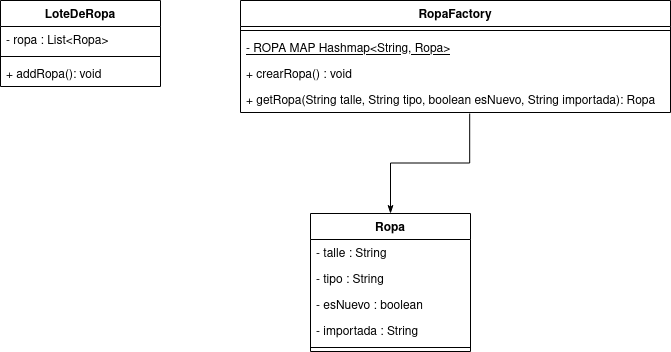

The diagram above was exported from draw.io. Its source (the exported page's mxGraphModel, read from the mxfile embedded in the PNG):
<mxGraphModel dx="1590" dy="764" grid="1" gridSize="10" guides="1" tooltips="1" connect="1" arrows="1" fold="1" page="1" pageScale="1" pageWidth="827" pageHeight="1169" math="0" shadow="0">
  <root>
    <mxCell id="0" />
    <mxCell id="1" parent="0" />
    <mxCell id="IczwNsW14HzG69htHISh-17" style="edgeStyle=orthogonalEdgeStyle;rounded=0;orthogonalLoop=1;jettySize=auto;html=1;entryX=0.533;entryY=1.038;entryDx=0;entryDy=0;entryPerimeter=0;startArrow=classicThin;startFill=1;endArrow=none;endFill=0;" edge="1" parent="1" source="IczwNsW14HzG69htHISh-1" target="IczwNsW14HzG69htHISh-8">
      <mxGeometry relative="1" as="geometry" />
    </mxCell>
    <mxCell id="IczwNsW14HzG69htHISh-1" value="Ropa" style="swimlane;fontStyle=1;align=center;verticalAlign=top;childLayout=stackLayout;horizontal=1;startSize=26;horizontalStack=0;resizeParent=1;resizeParentMax=0;resizeLast=0;collapsible=1;marginBottom=0;" vertex="1" parent="1">
      <mxGeometry x="360" y="490" width="160" height="138" as="geometry" />
    </mxCell>
    <mxCell id="IczwNsW14HzG69htHISh-2" value="- talle : String" style="text;strokeColor=none;fillColor=none;align=left;verticalAlign=top;spacingLeft=4;spacingRight=4;overflow=hidden;rotatable=0;points=[[0,0.5],[1,0.5]];portConstraint=eastwest;" vertex="1" parent="IczwNsW14HzG69htHISh-1">
      <mxGeometry y="26" width="160" height="26" as="geometry" />
    </mxCell>
    <mxCell id="IczwNsW14HzG69htHISh-14" value="- tipo : String" style="text;strokeColor=none;fillColor=none;align=left;verticalAlign=top;spacingLeft=4;spacingRight=4;overflow=hidden;rotatable=0;points=[[0,0.5],[1,0.5]];portConstraint=eastwest;" vertex="1" parent="IczwNsW14HzG69htHISh-1">
      <mxGeometry y="52" width="160" height="26" as="geometry" />
    </mxCell>
    <mxCell id="IczwNsW14HzG69htHISh-13" value="- esNuevo : boolean" style="text;strokeColor=none;fillColor=none;align=left;verticalAlign=top;spacingLeft=4;spacingRight=4;overflow=hidden;rotatable=0;points=[[0,0.5],[1,0.5]];portConstraint=eastwest;" vertex="1" parent="IczwNsW14HzG69htHISh-1">
      <mxGeometry y="78" width="160" height="26" as="geometry" />
    </mxCell>
    <mxCell id="IczwNsW14HzG69htHISh-15" value="- importada : String" style="text;strokeColor=none;fillColor=none;align=left;verticalAlign=top;spacingLeft=4;spacingRight=4;overflow=hidden;rotatable=0;points=[[0,0.5],[1,0.5]];portConstraint=eastwest;" vertex="1" parent="IczwNsW14HzG69htHISh-1">
      <mxGeometry y="104" width="160" height="26" as="geometry" />
    </mxCell>
    <mxCell id="IczwNsW14HzG69htHISh-3" value="" style="line;strokeWidth=1;fillColor=none;align=left;verticalAlign=middle;spacingTop=-1;spacingLeft=3;spacingRight=3;rotatable=0;labelPosition=right;points=[];portConstraint=eastwest;" vertex="1" parent="IczwNsW14HzG69htHISh-1">
      <mxGeometry y="130" width="160" height="8" as="geometry" />
    </mxCell>
    <mxCell id="IczwNsW14HzG69htHISh-5" value="RopaFactory" style="swimlane;fontStyle=1;align=center;verticalAlign=top;childLayout=stackLayout;horizontal=1;startSize=26;horizontalStack=0;resizeParent=1;resizeParentMax=0;resizeLast=0;collapsible=1;marginBottom=0;" vertex="1" parent="1">
      <mxGeometry x="290" y="277" width="430" height="112" as="geometry" />
    </mxCell>
    <mxCell id="IczwNsW14HzG69htHISh-7" value="" style="line;strokeWidth=1;fillColor=none;align=left;verticalAlign=middle;spacingTop=-1;spacingLeft=3;spacingRight=3;rotatable=0;labelPosition=right;points=[];portConstraint=eastwest;" vertex="1" parent="IczwNsW14HzG69htHISh-5">
      <mxGeometry y="26" width="430" height="8" as="geometry" />
    </mxCell>
    <mxCell id="IczwNsW14HzG69htHISh-6" value="- ROPA MAP Hashmap&lt;String, Ropa&gt;" style="text;strokeColor=none;fillColor=none;align=left;verticalAlign=top;spacingLeft=4;spacingRight=4;overflow=hidden;rotatable=0;points=[[0,0.5],[1,0.5]];portConstraint=eastwest;fontStyle=4" vertex="1" parent="IczwNsW14HzG69htHISh-5">
      <mxGeometry y="34" width="430" height="26" as="geometry" />
    </mxCell>
    <mxCell id="IczwNsW14HzG69htHISh-16" value="+ crearRopa() : void " style="text;strokeColor=none;fillColor=none;align=left;verticalAlign=top;spacingLeft=4;spacingRight=4;overflow=hidden;rotatable=0;points=[[0,0.5],[1,0.5]];portConstraint=eastwest;" vertex="1" parent="IczwNsW14HzG69htHISh-5">
      <mxGeometry y="60" width="430" height="26" as="geometry" />
    </mxCell>
    <mxCell id="IczwNsW14HzG69htHISh-8" value="+ getRopa(String talle, String tipo, boolean esNuevo, String importada): Ropa" style="text;strokeColor=none;fillColor=none;align=left;verticalAlign=top;spacingLeft=4;spacingRight=4;overflow=hidden;rotatable=0;points=[[0,0.5],[1,0.5]];portConstraint=eastwest;" vertex="1" parent="IczwNsW14HzG69htHISh-5">
      <mxGeometry y="86" width="430" height="26" as="geometry" />
    </mxCell>
    <mxCell id="IczwNsW14HzG69htHISh-9" value="LoteDeRopa" style="swimlane;fontStyle=1;align=center;verticalAlign=top;childLayout=stackLayout;horizontal=1;startSize=26;horizontalStack=0;resizeParent=1;resizeParentMax=0;resizeLast=0;collapsible=1;marginBottom=0;" vertex="1" parent="1">
      <mxGeometry x="50" y="277" width="160" height="86" as="geometry" />
    </mxCell>
    <mxCell id="IczwNsW14HzG69htHISh-10" value="- ropa : List&lt;Ropa&gt;" style="text;strokeColor=none;fillColor=none;align=left;verticalAlign=top;spacingLeft=4;spacingRight=4;overflow=hidden;rotatable=0;points=[[0,0.5],[1,0.5]];portConstraint=eastwest;" vertex="1" parent="IczwNsW14HzG69htHISh-9">
      <mxGeometry y="26" width="160" height="26" as="geometry" />
    </mxCell>
    <mxCell id="IczwNsW14HzG69htHISh-11" value="" style="line;strokeWidth=1;fillColor=none;align=left;verticalAlign=middle;spacingTop=-1;spacingLeft=3;spacingRight=3;rotatable=0;labelPosition=right;points=[];portConstraint=eastwest;" vertex="1" parent="IczwNsW14HzG69htHISh-9">
      <mxGeometry y="52" width="160" height="8" as="geometry" />
    </mxCell>
    <mxCell id="IczwNsW14HzG69htHISh-12" value="+ addRopa(): void" style="text;strokeColor=none;fillColor=none;align=left;verticalAlign=top;spacingLeft=4;spacingRight=4;overflow=hidden;rotatable=0;points=[[0,0.5],[1,0.5]];portConstraint=eastwest;" vertex="1" parent="IczwNsW14HzG69htHISh-9">
      <mxGeometry y="60" width="160" height="26" as="geometry" />
    </mxCell>
  </root>
</mxGraphModel>